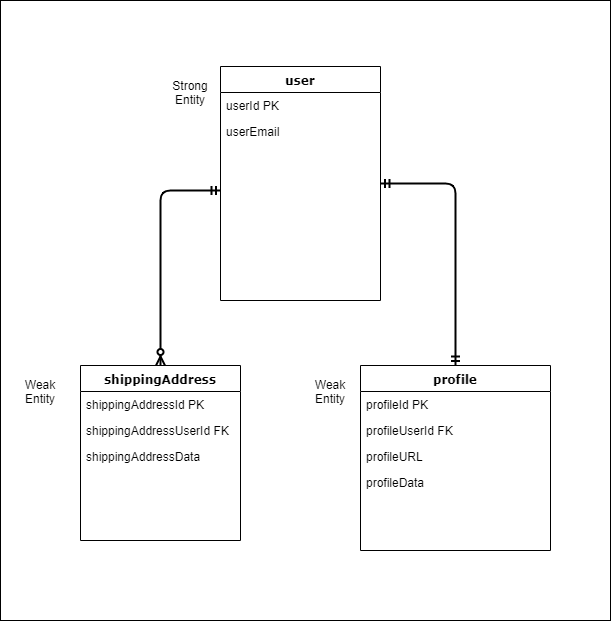

The diagram above was exported from draw.io. Its source (the exported page's mxGraphModel, read from the mxfile embedded in the PNG):
<mxGraphModel dx="715" dy="770" grid="1" gridSize="10" guides="1" tooltips="1" connect="1" arrows="1" fold="1" page="1" pageScale="1" pageWidth="1100" pageHeight="850" background="#ffffff" math="0" shadow="0">
  <root>
    <mxCell id="0" />
    <mxCell id="1" parent="0" />
    <mxCell id="Zcib94sN98WCcZFfJoG2-9" value="" style="rounded=0;whiteSpace=wrap;html=1;" vertex="1" parent="1">
      <mxGeometry x="280" y="60" width="610" height="620" as="geometry" />
    </mxCell>
    <mxCell id="Zcib94sN98WCcZFfJoG2-7" style="edgeStyle=elbowEdgeStyle;rounded=1;orthogonalLoop=1;jettySize=auto;html=1;exitX=1;exitY=0.5;exitDx=0;exitDy=0;entryX=0.5;entryY=0;entryDx=0;entryDy=0;startArrow=ERmandOne;startFill=0;endArrow=ERmandOne;endFill=0;strokeWidth=2;" edge="1" parent="1" source="78961159f06e98e8-30" target="78961159f06e98e8-82">
      <mxGeometry relative="1" as="geometry">
        <Array as="points">
          <mxPoint x="735" y="340" />
        </Array>
      </mxGeometry>
    </mxCell>
    <mxCell id="78961159f06e98e8-30" value="user" style="swimlane;html=1;fontStyle=1;align=center;verticalAlign=top;childLayout=stackLayout;horizontal=1;startSize=26;horizontalStack=0;resizeParent=1;resizeLast=0;collapsible=1;marginBottom=0;swimlaneFillColor=#ffffff;rounded=0;shadow=0;comic=0;labelBackgroundColor=none;strokeColor=#000000;strokeWidth=1;fillColor=none;fontFamily=Verdana;fontSize=12;fontColor=#000000;" parent="1" vertex="1">
      <mxGeometry x="500" y="126" width="160" height="234" as="geometry" />
    </mxCell>
    <mxCell id="78961159f06e98e8-31" value="userId PK" style="text;html=1;strokeColor=none;fillColor=none;align=left;verticalAlign=top;spacingLeft=4;spacingRight=4;whiteSpace=wrap;overflow=hidden;rotatable=0;points=[[0,0.5],[1,0.5]];portConstraint=eastwest;" parent="78961159f06e98e8-30" vertex="1">
      <mxGeometry y="26" width="160" height="26" as="geometry" />
    </mxCell>
    <mxCell id="78961159f06e98e8-32" value="userEmail" style="text;html=1;strokeColor=none;fillColor=none;align=left;verticalAlign=top;spacingLeft=4;spacingRight=4;whiteSpace=wrap;overflow=hidden;rotatable=0;points=[[0,0.5],[1,0.5]];portConstraint=eastwest;" parent="78961159f06e98e8-30" vertex="1">
      <mxGeometry y="52" width="160" height="26" as="geometry" />
    </mxCell>
    <mxCell id="78961159f06e98e8-69" value="shippingAddress" style="swimlane;html=1;fontStyle=1;align=center;verticalAlign=top;childLayout=stackLayout;horizontal=1;startSize=26;horizontalStack=0;resizeParent=1;resizeLast=0;collapsible=1;marginBottom=0;swimlaneFillColor=#ffffff;rounded=0;shadow=0;comic=0;labelBackgroundColor=none;strokeColor=#000000;strokeWidth=1;fillColor=none;fontFamily=Verdana;fontSize=12;fontColor=#000000;" parent="1" vertex="1">
      <mxGeometry x="360" y="425" width="160" height="175" as="geometry" />
    </mxCell>
    <mxCell id="78961159f06e98e8-70" value="shippingAddressId PK" style="text;html=1;strokeColor=none;fillColor=none;align=left;verticalAlign=top;spacingLeft=4;spacingRight=4;whiteSpace=wrap;overflow=hidden;rotatable=0;points=[[0,0.5],[1,0.5]];portConstraint=eastwest;" parent="78961159f06e98e8-69" vertex="1">
      <mxGeometry y="26" width="160" height="26" as="geometry" />
    </mxCell>
    <mxCell id="78961159f06e98e8-71" value="shippingAddressUserId FK" style="text;html=1;strokeColor=none;fillColor=none;align=left;verticalAlign=top;spacingLeft=4;spacingRight=4;whiteSpace=wrap;overflow=hidden;rotatable=0;points=[[0,0.5],[1,0.5]];portConstraint=eastwest;" parent="78961159f06e98e8-69" vertex="1">
      <mxGeometry y="52" width="160" height="26" as="geometry" />
    </mxCell>
    <mxCell id="78961159f06e98e8-72" value="shippingAddressData" style="text;html=1;strokeColor=none;fillColor=none;align=left;verticalAlign=top;spacingLeft=4;spacingRight=4;whiteSpace=wrap;overflow=hidden;rotatable=0;points=[[0,0.5],[1,0.5]];portConstraint=eastwest;" parent="78961159f06e98e8-69" vertex="1">
      <mxGeometry y="78" width="160" height="26" as="geometry" />
    </mxCell>
    <mxCell id="78961159f06e98e8-82" value="profile" style="swimlane;html=1;fontStyle=1;align=center;verticalAlign=top;childLayout=stackLayout;horizontal=1;startSize=26;horizontalStack=0;resizeParent=1;resizeLast=0;collapsible=1;marginBottom=0;swimlaneFillColor=#ffffff;rounded=0;shadow=0;comic=0;labelBackgroundColor=none;strokeColor=#000000;strokeWidth=1;fillColor=none;fontFamily=Verdana;fontSize=12;fontColor=#000000;" parent="1" vertex="1">
      <mxGeometry x="640" y="425" width="190" height="185" as="geometry" />
    </mxCell>
    <mxCell id="78961159f06e98e8-83" value="profileId PK" style="text;html=1;strokeColor=none;fillColor=none;align=left;verticalAlign=top;spacingLeft=4;spacingRight=4;whiteSpace=wrap;overflow=hidden;rotatable=0;points=[[0,0.5],[1,0.5]];portConstraint=eastwest;" parent="78961159f06e98e8-82" vertex="1">
      <mxGeometry y="26" width="190" height="26" as="geometry" />
    </mxCell>
    <mxCell id="78961159f06e98e8-84" value="profileUserId FK" style="text;html=1;strokeColor=none;fillColor=none;align=left;verticalAlign=top;spacingLeft=4;spacingRight=4;whiteSpace=wrap;overflow=hidden;rotatable=0;points=[[0,0.5],[1,0.5]];portConstraint=eastwest;" parent="78961159f06e98e8-82" vertex="1">
      <mxGeometry y="52" width="190" height="26" as="geometry" />
    </mxCell>
    <mxCell id="78961159f06e98e8-85" value="profileURL" style="text;html=1;strokeColor=none;fillColor=none;align=left;verticalAlign=top;spacingLeft=4;spacingRight=4;whiteSpace=wrap;overflow=hidden;rotatable=0;points=[[0,0.5],[1,0.5]];portConstraint=eastwest;" parent="78961159f06e98e8-82" vertex="1">
      <mxGeometry y="78" width="190" height="26" as="geometry" />
    </mxCell>
    <mxCell id="78961159f06e98e8-86" value="profileData" style="text;html=1;strokeColor=none;fillColor=none;align=left;verticalAlign=top;spacingLeft=4;spacingRight=4;whiteSpace=wrap;overflow=hidden;rotatable=0;points=[[0,0.5],[1,0.5]];portConstraint=eastwest;" parent="78961159f06e98e8-82" vertex="1">
      <mxGeometry y="104" width="190" height="26" as="geometry" />
    </mxCell>
    <mxCell id="Zcib94sN98WCcZFfJoG2-1" value="Strong&lt;br&gt;Entity" style="text;html=1;strokeColor=none;fillColor=none;align=center;verticalAlign=middle;whiteSpace=wrap;rounded=0;" vertex="1" parent="1">
      <mxGeometry x="450" y="142" width="40" height="20" as="geometry" />
    </mxCell>
    <mxCell id="Zcib94sN98WCcZFfJoG2-2" value="Weak Entity" style="text;html=1;strokeColor=none;fillColor=none;align=center;verticalAlign=middle;whiteSpace=wrap;rounded=0;" vertex="1" parent="1">
      <mxGeometry x="300" y="441" width="40" height="20" as="geometry" />
    </mxCell>
    <mxCell id="Zcib94sN98WCcZFfJoG2-3" value="Weak Entity" style="text;html=1;strokeColor=none;fillColor=none;align=center;verticalAlign=middle;whiteSpace=wrap;rounded=0;" vertex="1" parent="1">
      <mxGeometry x="590" y="441" width="40" height="20" as="geometry" />
    </mxCell>
    <mxCell id="Zcib94sN98WCcZFfJoG2-4" value="" style="endArrow=ERmandOne;html=1;edgeStyle=elbowEdgeStyle;startArrow=ERzeroToMany;startFill=1;strokeWidth=2;exitX=0.5;exitY=0;exitDx=0;exitDy=0;endFill=0;" edge="1" parent="1" source="78961159f06e98e8-69">
      <mxGeometry width="50" height="50" relative="1" as="geometry">
        <mxPoint x="440" y="390" as="sourcePoint" />
        <mxPoint x="500" y="250" as="targetPoint" />
        <Array as="points">
          <mxPoint x="440" y="330" />
        </Array>
      </mxGeometry>
    </mxCell>
  </root>
</mxGraphModel>